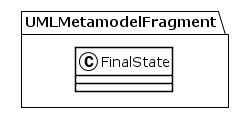

The diagram above was rendered by PlantUML. Its source (embedded in the PNG):
@startuml
!theme plain
package UMLMetamodelFragment {
class FinalState {
}
}
@enduml